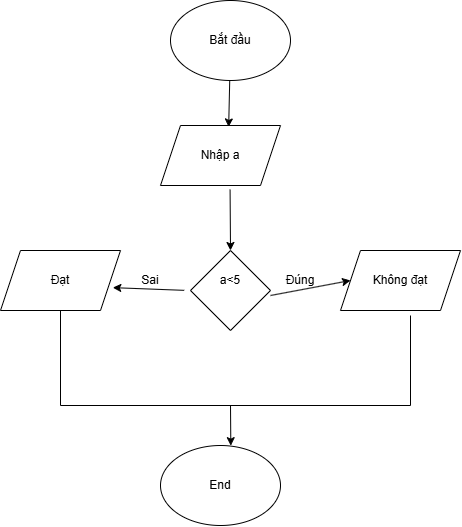

The diagram above was exported from draw.io. Its source (the exported page's mxGraphModel, read from the mxfile embedded in the PNG):
<mxGraphModel dx="875" dy="521" grid="1" gridSize="10" guides="1" tooltips="1" connect="1" arrows="1" fold="1" page="1" pageScale="1" pageWidth="827" pageHeight="1169" math="0" shadow="0">
  <root>
    <mxCell id="0" />
    <mxCell id="1" parent="0" />
    <mxCell id="1DNYwWrHxnzghJLqqLrz-1" value="" style="ellipse;whiteSpace=wrap;html=1;" vertex="1" parent="1">
      <mxGeometry x="340" y="275" width="120" height="80" as="geometry" />
    </mxCell>
    <mxCell id="1DNYwWrHxnzghJLqqLrz-2" value="" style="shape=parallelogram;perimeter=parallelogramPerimeter;whiteSpace=wrap;html=1;fixedSize=1;" vertex="1" parent="1">
      <mxGeometry x="330" y="400" width="120" height="60" as="geometry" />
    </mxCell>
    <mxCell id="1DNYwWrHxnzghJLqqLrz-7" value="Nhập a" style="text;html=1;align=center;verticalAlign=middle;whiteSpace=wrap;rounded=0;" vertex="1" parent="1">
      <mxGeometry x="360" y="415" width="60" height="30" as="geometry" />
    </mxCell>
    <mxCell id="1DNYwWrHxnzghJLqqLrz-10" value="" style="endArrow=classic;html=1;rounded=0;entryX=0.568;entryY=0.024;entryDx=0;entryDy=0;entryPerimeter=0;" edge="1" parent="1" source="1DNYwWrHxnzghJLqqLrz-1" target="1DNYwWrHxnzghJLqqLrz-2">
      <mxGeometry width="50" height="50" relative="1" as="geometry">
        <mxPoint x="402" y="360" as="sourcePoint" />
        <mxPoint x="500" y="220" as="targetPoint" />
      </mxGeometry>
    </mxCell>
    <mxCell id="1DNYwWrHxnzghJLqqLrz-5" value="Bắt đầu" style="text;html=1;align=center;verticalAlign=middle;whiteSpace=wrap;rounded=0;" vertex="1" parent="1">
      <mxGeometry x="370" y="300" width="60" height="30" as="geometry" />
    </mxCell>
    <mxCell id="1DNYwWrHxnzghJLqqLrz-45" value="" style="ellipse;whiteSpace=wrap;html=1;" vertex="1" parent="1">
      <mxGeometry x="330" y="720" width="120" height="80" as="geometry" />
    </mxCell>
    <mxCell id="1DNYwWrHxnzghJLqqLrz-46" value="End" style="text;html=1;align=center;verticalAlign=middle;whiteSpace=wrap;rounded=0;" vertex="1" parent="1">
      <mxGeometry x="360" y="745" width="60" height="30" as="geometry" />
    </mxCell>
    <mxCell id="1DNYwWrHxnzghJLqqLrz-63" value="" style="rhombus;whiteSpace=wrap;html=1;" vertex="1" parent="1">
      <mxGeometry x="360" y="525" width="80" height="80" as="geometry" />
    </mxCell>
    <mxCell id="1DNYwWrHxnzghJLqqLrz-64" value="" style="endArrow=classic;html=1;rounded=0;" edge="1" parent="1">
      <mxGeometry width="50" height="50" relative="1" as="geometry">
        <mxPoint x="399.58" y="464.17" as="sourcePoint" />
        <mxPoint x="400" y="525" as="targetPoint" />
      </mxGeometry>
    </mxCell>
    <mxCell id="1DNYwWrHxnzghJLqqLrz-68" value="a&amp;lt;5" style="text;html=1;align=center;verticalAlign=middle;whiteSpace=wrap;rounded=0;" vertex="1" parent="1">
      <mxGeometry x="370" y="540" width="60" height="30" as="geometry" />
    </mxCell>
    <mxCell id="1DNYwWrHxnzghJLqqLrz-69" value="" style="shape=parallelogram;perimeter=parallelogramPerimeter;whiteSpace=wrap;html=1;fixedSize=1;" vertex="1" parent="1">
      <mxGeometry x="170" y="525" width="120" height="60" as="geometry" />
    </mxCell>
    <mxCell id="1DNYwWrHxnzghJLqqLrz-71" value="Đạt" style="text;html=1;align=center;verticalAlign=middle;whiteSpace=wrap;rounded=0;" vertex="1" parent="1">
      <mxGeometry x="200" y="540" width="60" height="30" as="geometry" />
    </mxCell>
    <mxCell id="1DNYwWrHxnzghJLqqLrz-72" value="" style="shape=parallelogram;perimeter=parallelogramPerimeter;whiteSpace=wrap;html=1;fixedSize=1;" vertex="1" parent="1">
      <mxGeometry x="510" y="525" width="120" height="60" as="geometry" />
    </mxCell>
    <mxCell id="1DNYwWrHxnzghJLqqLrz-74" value="Không đạt" style="text;html=1;align=center;verticalAlign=middle;whiteSpace=wrap;rounded=0;" vertex="1" parent="1">
      <mxGeometry x="540" y="540" width="60" height="30" as="geometry" />
    </mxCell>
    <mxCell id="1DNYwWrHxnzghJLqqLrz-76" value="" style="endArrow=classic;html=1;rounded=0;entryX=0;entryY=0.5;entryDx=0;entryDy=0;" edge="1" parent="1" target="1DNYwWrHxnzghJLqqLrz-72">
      <mxGeometry width="50" height="50" relative="1" as="geometry">
        <mxPoint x="440" y="570" as="sourcePoint" />
        <mxPoint x="490" y="520" as="targetPoint" />
      </mxGeometry>
    </mxCell>
    <mxCell id="1DNYwWrHxnzghJLqqLrz-77" value="" style="endArrow=classic;html=1;rounded=0;entryX=0.936;entryY=0.619;entryDx=0;entryDy=0;entryPerimeter=0;exitX=-0.079;exitY=0.498;exitDx=0;exitDy=0;exitPerimeter=0;" edge="1" parent="1" source="1DNYwWrHxnzghJLqqLrz-63" target="1DNYwWrHxnzghJLqqLrz-69">
      <mxGeometry width="50" height="50" relative="1" as="geometry">
        <mxPoint x="320" y="560" as="sourcePoint" />
        <mxPoint x="370" y="510" as="targetPoint" />
      </mxGeometry>
    </mxCell>
    <mxCell id="1DNYwWrHxnzghJLqqLrz-81" value="Đúng" style="text;html=1;align=center;verticalAlign=middle;whiteSpace=wrap;rounded=0;" vertex="1" parent="1">
      <mxGeometry x="440" y="540" width="60" height="30" as="geometry" />
    </mxCell>
    <mxCell id="1DNYwWrHxnzghJLqqLrz-82" value="Sai" style="text;html=1;align=center;verticalAlign=middle;whiteSpace=wrap;rounded=0;" vertex="1" parent="1">
      <mxGeometry x="290" y="540" width="60" height="30" as="geometry" />
    </mxCell>
    <mxCell id="1DNYwWrHxnzghJLqqLrz-83" value="" style="endArrow=none;html=1;rounded=0;" edge="1" parent="1">
      <mxGeometry width="50" height="50" relative="1" as="geometry">
        <mxPoint x="230" y="680" as="sourcePoint" />
        <mxPoint x="580" y="680" as="targetPoint" />
      </mxGeometry>
    </mxCell>
    <mxCell id="1DNYwWrHxnzghJLqqLrz-84" value="" style="endArrow=none;html=1;rounded=0;" edge="1" parent="1">
      <mxGeometry width="50" height="50" relative="1" as="geometry">
        <mxPoint x="230" y="680" as="sourcePoint" />
        <mxPoint x="230" y="585" as="targetPoint" />
      </mxGeometry>
    </mxCell>
    <mxCell id="1DNYwWrHxnzghJLqqLrz-85" value="" style="endArrow=none;html=1;rounded=0;" edge="1" parent="1">
      <mxGeometry width="50" height="50" relative="1" as="geometry">
        <mxPoint x="580" y="680" as="sourcePoint" />
        <mxPoint x="580" y="590" as="targetPoint" />
      </mxGeometry>
    </mxCell>
    <mxCell id="1DNYwWrHxnzghJLqqLrz-86" value="" style="endArrow=classic;html=1;rounded=0;entryX=0.586;entryY=0.002;entryDx=0;entryDy=0;entryPerimeter=0;" edge="1" parent="1" target="1DNYwWrHxnzghJLqqLrz-45">
      <mxGeometry width="50" height="50" relative="1" as="geometry">
        <mxPoint x="400" y="680" as="sourcePoint" />
        <mxPoint x="450" y="630" as="targetPoint" />
      </mxGeometry>
    </mxCell>
  </root>
</mxGraphModel>